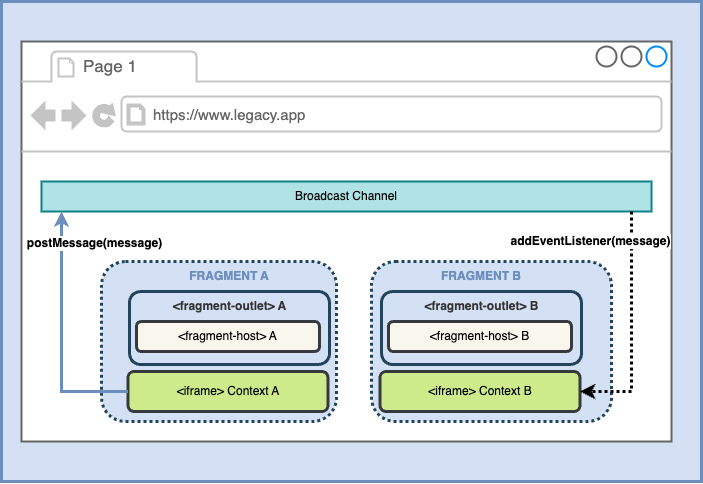

The diagram above was exported from draw.io. Its source (the exported page's mxGraphModel, read from the mxfile embedded in the PNG):
<mxGraphModel dx="2617" dy="970" grid="1" gridSize="10" guides="1" tooltips="1" connect="1" arrows="1" fold="1" page="1" pageScale="1" pageWidth="827" pageHeight="1169" math="0" shadow="0">
  <root>
    <mxCell id="0" />
    <mxCell id="1" parent="0" />
    <mxCell id="2" value="" style="rounded=0;whiteSpace=wrap;html=1;fillColor=#D4E1F5;strokeColor=#6C8EBF;strokeWidth=3;" vertex="1" parent="1">
      <mxGeometry x="-640" y="1210" width="700" height="480" as="geometry" />
    </mxCell>
    <mxCell id="3" value="" style="strokeWidth=2;shadow=0;dashed=0;align=center;html=1;shape=mxgraph.mockup.containers.browserWindow;rSize=0;strokeColor=#666666;strokeColor2=#008cff;strokeColor3=#c4c4c4;mainText=,;recursiveResize=0;" vertex="1" parent="1">
      <mxGeometry x="-620" y="1250" width="650" height="400" as="geometry" />
    </mxCell>
    <mxCell id="4" value="&amp;lt;fragment-outlet&amp;gt;" style="whiteSpace=wrap;html=1;fillColor=#D4E1F5;strokeColor=#23445d;rounded=1;strokeWidth=3;dashed=1;dashPattern=1 1;" vertex="1" parent="3">
      <mxGeometry x="80" y="220" width="235" height="160" as="geometry" />
    </mxCell>
    <mxCell id="5" value="Page 1" style="strokeWidth=1;shadow=0;dashed=0;align=center;html=1;shape=mxgraph.mockup.containers.anchor;fontSize=17;fontColor=#666666;align=left;whiteSpace=wrap;" vertex="1" parent="3">
      <mxGeometry x="60" y="12" width="110" height="26" as="geometry" />
    </mxCell>
    <mxCell id="6" value="&lt;font style=&quot;font-size: 15px;&quot;&gt;https://www.legacy.app&lt;/font&gt;" style="strokeWidth=1;shadow=0;dashed=0;align=center;html=1;shape=mxgraph.mockup.containers.anchor;rSize=0;fontSize=17;fontColor=#666666;align=left;" vertex="1" parent="3">
      <mxGeometry x="130" y="60" width="250" height="26" as="geometry" />
    </mxCell>
    <mxCell id="7" value="" style="whiteSpace=wrap;html=1;fillColor=#D4E1F5;strokeColor=#23445d;rounded=1;strokeWidth=3;" vertex="1" parent="3">
      <mxGeometry x="108" y="250" width="200" height="73" as="geometry" />
    </mxCell>
    <mxCell id="8" value="Broadcast Channel" style="rounded=0;whiteSpace=wrap;html=1;fillColor=#b0e3e6;strokeColor=#0e8088;strokeWidth=2;" vertex="1" parent="3">
      <mxGeometry x="20" y="140" width="610" height="30" as="geometry" />
    </mxCell>
    <mxCell id="9" value="&lt;b&gt;&lt;font&gt;FRAGMENT A&lt;/font&gt;&lt;/b&gt;" style="text;strokeColor=none;align=center;fillColor=none;html=1;verticalAlign=middle;whiteSpace=wrap;rounded=0;fontColor=#6C8EBF;" vertex="1" parent="3">
      <mxGeometry x="167.25" y="220" width="81.5" height="30" as="geometry" />
    </mxCell>
    <mxCell id="10" value="&amp;lt;iframe&amp;gt; Context A" style="whiteSpace=wrap;html=1;fillColor=#cdeb8b;strokeColor=#36393d;rounded=1;strokeWidth=3;" vertex="1" parent="3">
      <mxGeometry x="106.5" y="330" width="200" height="40" as="geometry" />
    </mxCell>
    <mxCell id="11" value="&amp;lt;fragment-host&amp;gt; A" style="whiteSpace=wrap;html=1;fillColor=#f9f7ed;strokeColor=#36393d;rounded=1;strokeWidth=3;" vertex="1" parent="3">
      <mxGeometry x="115" y="280" width="183" height="30" as="geometry" />
    </mxCell>
    <mxCell id="12" value="&lt;b&gt;&lt;font color=&quot;#333333&quot;&gt;&amp;lt;fragment-outlet&amp;gt; A&lt;/font&gt;&lt;/b&gt;" style="text;strokeColor=none;align=center;fillColor=none;html=1;verticalAlign=middle;whiteSpace=wrap;rounded=0;" vertex="1" parent="3">
      <mxGeometry x="142.63" y="250" width="130.75" height="30" as="geometry" />
    </mxCell>
    <mxCell id="13" value="&amp;lt;fragment-outlet&amp;gt;" style="whiteSpace=wrap;html=1;fillColor=#D4E1F5;strokeColor=#23445d;rounded=1;strokeWidth=3;dashed=1;dashPattern=1 1;" vertex="1" parent="3">
      <mxGeometry x="350" y="220" width="240" height="160" as="geometry" />
    </mxCell>
    <mxCell id="14" value="" style="whiteSpace=wrap;html=1;fillColor=#D4E1F5;strokeColor=#23445d;rounded=1;strokeWidth=3;" vertex="1" parent="3">
      <mxGeometry x="360" y="250" width="200" height="73" as="geometry" />
    </mxCell>
    <mxCell id="15" value="&lt;b&gt;&lt;font&gt;FRAGMENT B&lt;/font&gt;&lt;/b&gt;" style="text;strokeColor=none;align=center;fillColor=none;html=1;verticalAlign=middle;whiteSpace=wrap;rounded=0;fontColor=#6C8EBF;" vertex="1" parent="3">
      <mxGeometry x="419.25" y="220" width="81.5" height="30" as="geometry" />
    </mxCell>
    <mxCell id="16" value="&amp;lt;iframe&amp;gt; Context B" style="whiteSpace=wrap;html=1;fillColor=#cdeb8b;strokeColor=#36393d;rounded=1;strokeWidth=3;" vertex="1" parent="3">
      <mxGeometry x="358.5" y="330" width="200" height="40" as="geometry" />
    </mxCell>
    <mxCell id="17" value="&amp;lt;fragment-host&amp;gt; B" style="whiteSpace=wrap;html=1;fillColor=#f9f7ed;strokeColor=#36393d;rounded=1;strokeWidth=3;" vertex="1" parent="3">
      <mxGeometry x="367" y="280" width="183" height="30" as="geometry" />
    </mxCell>
    <mxCell id="18" value="&lt;b&gt;&lt;font color=&quot;#333333&quot;&gt;&amp;lt;fragment-outlet&amp;gt; B&lt;/font&gt;&lt;/b&gt;" style="text;strokeColor=none;align=center;fillColor=none;html=1;verticalAlign=middle;whiteSpace=wrap;rounded=0;" vertex="1" parent="3">
      <mxGeometry x="394.63" y="250" width="130.75" height="30" as="geometry" />
    </mxCell>
    <mxCell id="19" style="edgeStyle=orthogonalEdgeStyle;rounded=0;orthogonalLoop=1;jettySize=auto;html=1;entryX=1;entryY=0.5;entryDx=0;entryDy=0;strokeWidth=3;dashed=1;dashPattern=1 1;" edge="1" parent="3" source="8" target="16">
      <mxGeometry relative="1" as="geometry">
        <Array as="points">
          <mxPoint x="610" y="350" />
        </Array>
      </mxGeometry>
    </mxCell>
    <mxCell id="20" value="addEventListener(message)" style="edgeLabel;html=1;align=center;verticalAlign=middle;resizable=0;points=[];fontSize=12;fontStyle=1" vertex="1" connectable="0" parent="19">
      <mxGeometry x="-0.6441" relative="1" as="geometry">
        <mxPoint x="-42" y="-12" as="offset" />
      </mxGeometry>
    </mxCell>
    <mxCell id="21" style="edgeStyle=orthogonalEdgeStyle;rounded=0;orthogonalLoop=1;jettySize=auto;html=1;strokeWidth=3;fillColor=#cce5ff;strokeColor=#6C8EBF;" edge="1" parent="3" source="10">
      <mxGeometry relative="1" as="geometry">
        <mxPoint x="40" y="170" as="targetPoint" />
        <Array as="points">
          <mxPoint x="40" y="350" />
        </Array>
      </mxGeometry>
    </mxCell>
    <mxCell id="22" value="postMessage(message)" style="edgeLabel;html=1;align=center;verticalAlign=middle;resizable=0;points=[];fontSize=12;fontStyle=1" vertex="1" connectable="0" parent="21">
      <mxGeometry x="0.6357" y="1" relative="1" as="geometry">
        <mxPoint x="33" y="-14" as="offset" />
      </mxGeometry>
    </mxCell>
  </root>
</mxGraphModel>